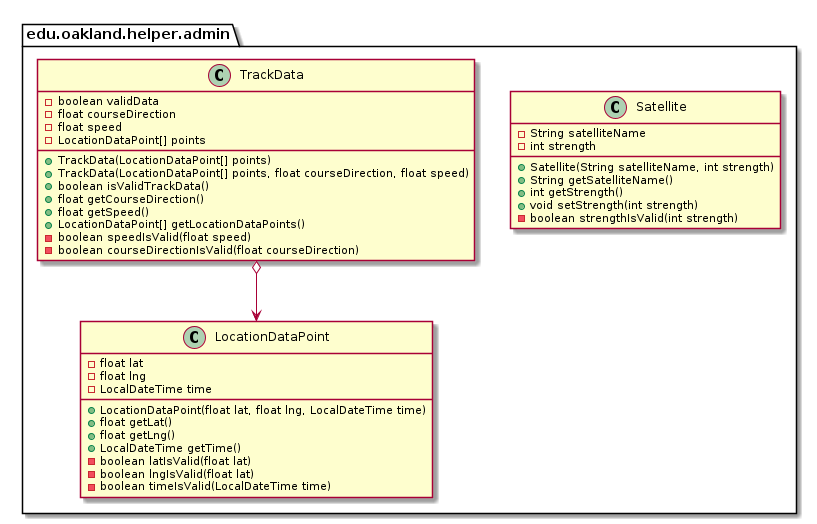

The diagram above was rendered by PlantUML. Its source (embedded in the PNG):
@startuml AdminHelperPackage_InternalDependencies

package edu.oakland.helper.admin {
    
}


package edu.oakland.helper.admin {
    class LocationDataPoint {
        - float lat
        - float lng
        - LocalDateTime time
        + LocationDataPoint(float lat, float lng, LocalDateTime time)
        + float getLat()
        + float getLng()
        + LocalDateTime getTime()
        - boolean latIsValid(float lat)
        - boolean lngIsValid(float lat)
        - boolean timeIsValid(LocalDateTime time)
    }
}


package edu.oakland.helper.admin {
    class Satellite {
        - String satelliteName
        - int strength
        + Satellite(String satelliteName, int strength)
        + String getSatelliteName()
        + int getStrength()
        + void setStrength(int strength)
        - boolean strengthIsValid(int strength)
    }
}


package edu.oakland.helper.admin {
    class TrackData {
        - boolean validData
        - float courseDirection
        - float speed
        - LocationDataPoint[] points
        + TrackData(LocationDataPoint[] points)
        + TrackData(LocationDataPoint[] points, float courseDirection, float speed)
        + boolean isValidTrackData()
        + float getCourseDirection()
        + float getSpeed()
        + LocationDataPoint[] getLocationDataPoints()
        - boolean speedIsValid(float speed)
        - boolean courseDirectionIsValid(float courseDirection)
    }
}


TrackData o--> LocationDataPoint

@enduml